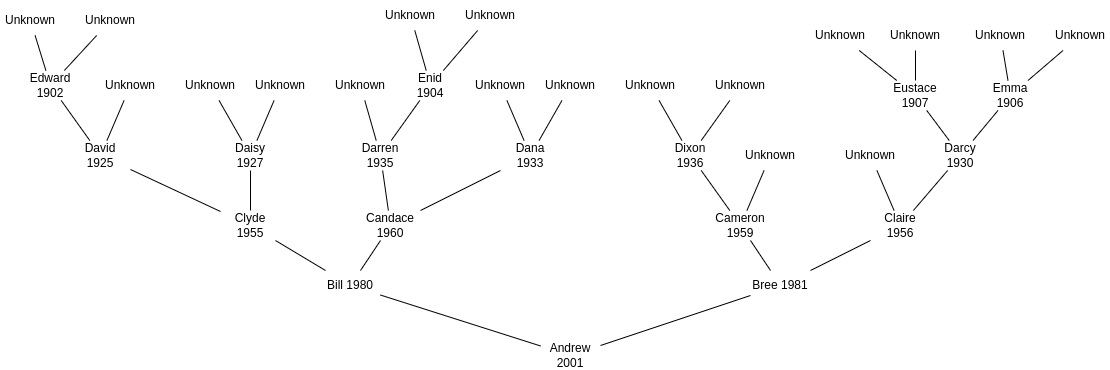

The diagram above was exported from draw.io. Its source (the exported page's mxGraphModel, read from the mxfile embedded in the PNG):
<mxGraphModel dx="2197" dy="1463" grid="1" gridSize="10" guides="1" tooltips="1" connect="1" arrows="1" fold="1" page="1" pageScale="1" pageWidth="1169" pageHeight="827" math="0" shadow="0">
  <root>
    <mxCell id="0" />
    <mxCell id="1" parent="0" />
    <mxCell id="Pelw4zV1PedV1TyVVEd8-25" style="rounded=0;orthogonalLoop=1;jettySize=auto;html=1;endArrow=none;startFill=0;" parent="1" source="Pelw4zV1PedV1TyVVEd8-24" target="Pelw4zV1PedV1TyVVEd8-26" edge="1">
      <mxGeometry relative="1" as="geometry">
        <mxPoint x="430" y="190" as="targetPoint" />
      </mxGeometry>
    </mxCell>
    <mxCell id="Pelw4zV1PedV1TyVVEd8-24" value="Andrew 2001" style="text;strokeColor=none;align=center;fillColor=none;html=1;verticalAlign=middle;whiteSpace=wrap;rounded=0;" parent="1" vertex="1">
      <mxGeometry x="460" y="240" width="60" height="30" as="geometry" />
    </mxCell>
    <mxCell id="Pelw4zV1PedV1TyVVEd8-26" value="Bill 1980" style="text;strokeColor=none;align=center;fillColor=none;html=1;verticalAlign=middle;whiteSpace=wrap;rounded=0;" parent="1" vertex="1">
      <mxGeometry x="240" y="170" width="60" height="30" as="geometry" />
    </mxCell>
    <mxCell id="Pelw4zV1PedV1TyVVEd8-27" value="Bree 1981" style="text;strokeColor=none;align=center;fillColor=none;html=1;verticalAlign=middle;whiteSpace=wrap;rounded=0;" parent="1" vertex="1">
      <mxGeometry x="670" y="170" width="60" height="30" as="geometry" />
    </mxCell>
    <mxCell id="Pelw4zV1PedV1TyVVEd8-28" style="rounded=0;orthogonalLoop=1;jettySize=auto;html=1;endArrow=none;startFill=0;" parent="1" source="Pelw4zV1PedV1TyVVEd8-24" target="Pelw4zV1PedV1TyVVEd8-27" edge="1">
      <mxGeometry relative="1" as="geometry">
        <mxPoint x="430" y="190" as="targetPoint" />
      </mxGeometry>
    </mxCell>
    <mxCell id="Pelw4zV1PedV1TyVVEd8-30" value="Candace 1960" style="text;strokeColor=none;align=center;fillColor=none;html=1;verticalAlign=middle;whiteSpace=wrap;rounded=0;" parent="1" vertex="1">
      <mxGeometry x="280" y="110" width="60" height="30" as="geometry" />
    </mxCell>
    <mxCell id="Pelw4zV1PedV1TyVVEd8-31" value="Clyde 1955" style="text;strokeColor=none;align=center;fillColor=none;html=1;verticalAlign=middle;whiteSpace=wrap;rounded=0;" parent="1" vertex="1">
      <mxGeometry x="140" y="110" width="60" height="30" as="geometry" />
    </mxCell>
    <mxCell id="Pelw4zV1PedV1TyVVEd8-32" style="rounded=0;orthogonalLoop=1;jettySize=auto;html=1;endArrow=none;startFill=0;" parent="1" source="Pelw4zV1PedV1TyVVEd8-30" target="Pelw4zV1PedV1TyVVEd8-26" edge="1">
      <mxGeometry relative="1" as="geometry">
        <mxPoint x="280" y="190" as="targetPoint" />
      </mxGeometry>
    </mxCell>
    <mxCell id="Pelw4zV1PedV1TyVVEd8-33" style="rounded=0;orthogonalLoop=1;jettySize=auto;html=1;endArrow=none;startFill=0;" parent="1" source="Pelw4zV1PedV1TyVVEd8-31" target="Pelw4zV1PedV1TyVVEd8-26" edge="1">
      <mxGeometry relative="1" as="geometry">
        <mxPoint x="280" y="190" as="targetPoint" />
      </mxGeometry>
    </mxCell>
    <mxCell id="Pelw4zV1PedV1TyVVEd8-34" value="Cameron 1959" style="text;strokeColor=none;align=center;fillColor=none;html=1;verticalAlign=middle;whiteSpace=wrap;rounded=0;" parent="1" vertex="1">
      <mxGeometry x="630" y="110" width="60" height="30" as="geometry" />
    </mxCell>
    <mxCell id="Pelw4zV1PedV1TyVVEd8-35" value="Claire 1956" style="text;strokeColor=none;align=center;fillColor=none;html=1;verticalAlign=middle;whiteSpace=wrap;rounded=0;" parent="1" vertex="1">
      <mxGeometry x="790" y="110" width="60" height="30" as="geometry" />
    </mxCell>
    <mxCell id="Pelw4zV1PedV1TyVVEd8-36" style="rounded=0;orthogonalLoop=1;jettySize=auto;html=1;endArrow=none;startFill=0;" parent="1" source="Pelw4zV1PedV1TyVVEd8-34" target="Pelw4zV1PedV1TyVVEd8-27" edge="1">
      <mxGeometry relative="1" as="geometry">
        <mxPoint x="540" y="190" as="targetPoint" />
      </mxGeometry>
    </mxCell>
    <mxCell id="Pelw4zV1PedV1TyVVEd8-37" style="rounded=0;orthogonalLoop=1;jettySize=auto;html=1;endArrow=none;startFill=0;" parent="1" source="Pelw4zV1PedV1TyVVEd8-35" target="Pelw4zV1PedV1TyVVEd8-27" edge="1">
      <mxGeometry relative="1" as="geometry">
        <mxPoint x="540" y="190" as="targetPoint" />
      </mxGeometry>
    </mxCell>
    <mxCell id="Pelw4zV1PedV1TyVVEd8-38" value="David 1925" style="text;strokeColor=none;align=center;fillColor=none;html=1;verticalAlign=middle;whiteSpace=wrap;rounded=0;" parent="1" vertex="1">
      <mxGeometry x="-10" y="40" width="60" height="30" as="geometry" />
    </mxCell>
    <mxCell id="Pelw4zV1PedV1TyVVEd8-39" style="rounded=0;orthogonalLoop=1;jettySize=auto;html=1;endArrow=none;startFill=0;" parent="1" source="Pelw4zV1PedV1TyVVEd8-31" target="Pelw4zV1PedV1TyVVEd8-38" edge="1">
      <mxGeometry relative="1" as="geometry">
        <mxPoint x="240" y="190" as="targetPoint" />
      </mxGeometry>
    </mxCell>
    <mxCell id="Pelw4zV1PedV1TyVVEd8-40" value="Daisy 1927" style="text;strokeColor=none;align=center;fillColor=none;html=1;verticalAlign=middle;whiteSpace=wrap;rounded=0;" parent="1" vertex="1">
      <mxGeometry x="140" y="40" width="60" height="30" as="geometry" />
    </mxCell>
    <mxCell id="Pelw4zV1PedV1TyVVEd8-41" style="rounded=0;orthogonalLoop=1;jettySize=auto;html=1;endArrow=none;startFill=0;" parent="1" source="Pelw4zV1PedV1TyVVEd8-31" target="Pelw4zV1PedV1TyVVEd8-40" edge="1">
      <mxGeometry relative="1" as="geometry">
        <mxPoint x="240" y="190" as="targetPoint" />
      </mxGeometry>
    </mxCell>
    <mxCell id="Pelw4zV1PedV1TyVVEd8-42" value="Dana 1933" style="text;strokeColor=none;align=center;fillColor=none;html=1;verticalAlign=middle;whiteSpace=wrap;rounded=0;" parent="1" vertex="1">
      <mxGeometry x="420" y="40" width="60" height="30" as="geometry" />
    </mxCell>
    <mxCell id="Pelw4zV1PedV1TyVVEd8-43" style="rounded=0;orthogonalLoop=1;jettySize=auto;html=1;endArrow=none;startFill=0;" parent="1" source="Pelw4zV1PedV1TyVVEd8-30" target="Pelw4zV1PedV1TyVVEd8-42" edge="1">
      <mxGeometry relative="1" as="geometry">
        <mxPoint x="280" y="190" as="targetPoint" />
      </mxGeometry>
    </mxCell>
    <mxCell id="Pelw4zV1PedV1TyVVEd8-44" value="Darren 1935" style="text;strokeColor=none;align=center;fillColor=none;html=1;verticalAlign=middle;whiteSpace=wrap;rounded=0;" parent="1" vertex="1">
      <mxGeometry x="270" y="40" width="60" height="30" as="geometry" />
    </mxCell>
    <mxCell id="Pelw4zV1PedV1TyVVEd8-45" style="rounded=0;orthogonalLoop=1;jettySize=auto;html=1;endArrow=none;startFill=0;" parent="1" source="Pelw4zV1PedV1TyVVEd8-30" target="Pelw4zV1PedV1TyVVEd8-44" edge="1">
      <mxGeometry relative="1" as="geometry">
        <mxPoint x="280" y="190" as="targetPoint" />
      </mxGeometry>
    </mxCell>
    <mxCell id="Pelw4zV1PedV1TyVVEd8-46" value="Dixon 1936" style="text;strokeColor=none;align=center;fillColor=none;html=1;verticalAlign=middle;whiteSpace=wrap;rounded=0;" parent="1" vertex="1">
      <mxGeometry x="580" y="40" width="60" height="30" as="geometry" />
    </mxCell>
    <mxCell id="Pelw4zV1PedV1TyVVEd8-47" style="rounded=0;orthogonalLoop=1;jettySize=auto;html=1;endArrow=none;startFill=0;" parent="1" source="Pelw4zV1PedV1TyVVEd8-34" target="Pelw4zV1PedV1TyVVEd8-46" edge="1">
      <mxGeometry relative="1" as="geometry">
        <mxPoint x="540" y="190" as="targetPoint" />
      </mxGeometry>
    </mxCell>
    <mxCell id="Pelw4zV1PedV1TyVVEd8-48" value="Unknown" style="text;strokeColor=none;align=center;fillColor=none;html=1;verticalAlign=middle;whiteSpace=wrap;rounded=0;" parent="1" vertex="1">
      <mxGeometry x="660" y="40" width="60" height="30" as="geometry" />
    </mxCell>
    <mxCell id="Pelw4zV1PedV1TyVVEd8-49" style="rounded=0;orthogonalLoop=1;jettySize=auto;html=1;endArrow=none;startFill=0;" parent="1" source="Pelw4zV1PedV1TyVVEd8-34" target="Pelw4zV1PedV1TyVVEd8-48" edge="1">
      <mxGeometry relative="1" as="geometry">
        <mxPoint x="540" y="190" as="targetPoint" />
      </mxGeometry>
    </mxCell>
    <mxCell id="Pelw4zV1PedV1TyVVEd8-50" value="Darcy 1930" style="text;strokeColor=none;align=center;fillColor=none;html=1;verticalAlign=middle;whiteSpace=wrap;rounded=0;" parent="1" vertex="1">
      <mxGeometry x="850" y="40" width="60" height="30" as="geometry" />
    </mxCell>
    <mxCell id="Pelw4zV1PedV1TyVVEd8-51" value="Unknown" style="text;strokeColor=none;align=center;fillColor=none;html=1;verticalAlign=middle;whiteSpace=wrap;rounded=0;" parent="1" vertex="1">
      <mxGeometry x="760" y="40" width="60" height="30" as="geometry" />
    </mxCell>
    <mxCell id="Pelw4zV1PedV1TyVVEd8-52" style="rounded=0;orthogonalLoop=1;jettySize=auto;html=1;endArrow=none;startFill=0;" parent="1" source="Pelw4zV1PedV1TyVVEd8-35" target="Pelw4zV1PedV1TyVVEd8-51" edge="1">
      <mxGeometry relative="1" as="geometry">
        <mxPoint x="540" y="190" as="targetPoint" />
      </mxGeometry>
    </mxCell>
    <mxCell id="Pelw4zV1PedV1TyVVEd8-53" style="rounded=0;orthogonalLoop=1;jettySize=auto;html=1;endArrow=none;startFill=0;" parent="1" source="Pelw4zV1PedV1TyVVEd8-35" target="Pelw4zV1PedV1TyVVEd8-50" edge="1">
      <mxGeometry relative="1" as="geometry">
        <mxPoint x="540" y="190" as="targetPoint" />
      </mxGeometry>
    </mxCell>
    <mxCell id="Pelw4zV1PedV1TyVVEd8-54" value="Unknown" style="text;strokeColor=none;align=center;fillColor=none;html=1;verticalAlign=middle;whiteSpace=wrap;rounded=0;" parent="1" vertex="1">
      <mxGeometry x="630" y="-30" width="60" height="30" as="geometry" />
    </mxCell>
    <mxCell id="Pelw4zV1PedV1TyVVEd8-55" value="Unknown" style="text;strokeColor=none;align=center;fillColor=none;html=1;verticalAlign=middle;whiteSpace=wrap;rounded=0;" parent="1" vertex="1">
      <mxGeometry x="540" y="-30" width="60" height="30" as="geometry" />
    </mxCell>
    <mxCell id="Pelw4zV1PedV1TyVVEd8-56" style="rounded=0;orthogonalLoop=1;jettySize=auto;html=1;endArrow=none;startFill=0;" parent="1" source="Pelw4zV1PedV1TyVVEd8-55" target="Pelw4zV1PedV1TyVVEd8-46" edge="1">
      <mxGeometry relative="1" as="geometry">
        <mxPoint x="540" y="190" as="targetPoint" />
      </mxGeometry>
    </mxCell>
    <mxCell id="Pelw4zV1PedV1TyVVEd8-57" style="rounded=0;orthogonalLoop=1;jettySize=auto;html=1;endArrow=none;startFill=0;" parent="1" source="Pelw4zV1PedV1TyVVEd8-54" target="Pelw4zV1PedV1TyVVEd8-46" edge="1">
      <mxGeometry relative="1" as="geometry">
        <mxPoint x="540" y="190" as="targetPoint" />
      </mxGeometry>
    </mxCell>
    <mxCell id="Pelw4zV1PedV1TyVVEd8-58" value="Enid 1904" style="text;strokeColor=none;align=center;fillColor=none;html=1;verticalAlign=middle;whiteSpace=wrap;rounded=0;" parent="1" vertex="1">
      <mxGeometry x="330" y="-30" width="40" height="30" as="geometry" />
    </mxCell>
    <mxCell id="Pelw4zV1PedV1TyVVEd8-59" style="rounded=0;orthogonalLoop=1;jettySize=auto;html=1;endArrow=none;startFill=0;" parent="1" source="Pelw4zV1PedV1TyVVEd8-58" target="Pelw4zV1PedV1TyVVEd8-44" edge="1">
      <mxGeometry relative="1" as="geometry">
        <mxPoint x="280" y="190" as="targetPoint" />
      </mxGeometry>
    </mxCell>
    <mxCell id="Pelw4zV1PedV1TyVVEd8-60" value="Unknown" style="text;strokeColor=none;align=center;fillColor=none;html=1;verticalAlign=middle;whiteSpace=wrap;rounded=0;" parent="1" vertex="1">
      <mxGeometry x="250" y="-30" width="60" height="30" as="geometry" />
    </mxCell>
    <mxCell id="Pelw4zV1PedV1TyVVEd8-61" style="rounded=0;orthogonalLoop=1;jettySize=auto;html=1;endArrow=none;startFill=0;" parent="1" source="Pelw4zV1PedV1TyVVEd8-60" target="Pelw4zV1PedV1TyVVEd8-44" edge="1">
      <mxGeometry relative="1" as="geometry">
        <mxPoint x="311" y="40" as="targetPoint" />
      </mxGeometry>
    </mxCell>
    <mxCell id="Pelw4zV1PedV1TyVVEd8-62" value="Emma 1906" style="text;strokeColor=none;align=center;fillColor=none;html=1;verticalAlign=middle;whiteSpace=wrap;rounded=0;" parent="1" vertex="1">
      <mxGeometry x="900" y="-20" width="60" height="30" as="geometry" />
    </mxCell>
    <mxCell id="Pelw4zV1PedV1TyVVEd8-63" value="Eustace 1907" style="text;strokeColor=none;align=center;fillColor=none;html=1;verticalAlign=middle;whiteSpace=wrap;rounded=0;" parent="1" vertex="1">
      <mxGeometry x="805" y="-20" width="60" height="30" as="geometry" />
    </mxCell>
    <mxCell id="Pelw4zV1PedV1TyVVEd8-64" style="rounded=0;orthogonalLoop=1;jettySize=auto;html=1;endArrow=none;startFill=0;" parent="1" source="Pelw4zV1PedV1TyVVEd8-63" target="Pelw4zV1PedV1TyVVEd8-50" edge="1">
      <mxGeometry relative="1" as="geometry">
        <mxPoint x="540" y="190" as="targetPoint" />
      </mxGeometry>
    </mxCell>
    <mxCell id="Pelw4zV1PedV1TyVVEd8-65" style="rounded=0;orthogonalLoop=1;jettySize=auto;html=1;endArrow=none;startFill=0;" parent="1" source="Pelw4zV1PedV1TyVVEd8-62" target="Pelw4zV1PedV1TyVVEd8-50" edge="1">
      <mxGeometry relative="1" as="geometry">
        <mxPoint x="540" y="190" as="targetPoint" />
      </mxGeometry>
    </mxCell>
    <mxCell id="Pelw4zV1PedV1TyVVEd8-66" value="Unknown" style="text;strokeColor=none;align=center;fillColor=none;html=1;verticalAlign=middle;whiteSpace=wrap;rounded=0;" parent="1" vertex="1">
      <mxGeometry x="460" y="-30" width="60" height="30" as="geometry" />
    </mxCell>
    <mxCell id="Pelw4zV1PedV1TyVVEd8-67" value="Unknown" style="text;strokeColor=none;align=center;fillColor=none;html=1;verticalAlign=middle;whiteSpace=wrap;rounded=0;" parent="1" vertex="1">
      <mxGeometry x="390" y="-30" width="60" height="30" as="geometry" />
    </mxCell>
    <mxCell id="Pelw4zV1PedV1TyVVEd8-68" style="rounded=0;orthogonalLoop=1;jettySize=auto;html=1;endArrow=none;startFill=0;" parent="1" source="Pelw4zV1PedV1TyVVEd8-67" target="Pelw4zV1PedV1TyVVEd8-42" edge="1">
      <mxGeometry relative="1" as="geometry">
        <mxPoint x="441" y="40" as="targetPoint" />
      </mxGeometry>
    </mxCell>
    <mxCell id="Pelw4zV1PedV1TyVVEd8-69" style="rounded=0;orthogonalLoop=1;jettySize=auto;html=1;endArrow=none;startFill=0;" parent="1" source="Pelw4zV1PedV1TyVVEd8-66" target="Pelw4zV1PedV1TyVVEd8-42" edge="1">
      <mxGeometry relative="1" as="geometry">
        <mxPoint x="461" y="40" as="targetPoint" />
      </mxGeometry>
    </mxCell>
    <mxCell id="Pelw4zV1PedV1TyVVEd8-70" value="Unknown" style="text;strokeColor=none;align=center;fillColor=none;html=1;verticalAlign=middle;whiteSpace=wrap;rounded=0;" parent="1" vertex="1">
      <mxGeometry x="170" y="-30" width="60" height="30" as="geometry" />
    </mxCell>
    <mxCell id="Pelw4zV1PedV1TyVVEd8-71" value="Unknown" style="text;strokeColor=none;align=center;fillColor=none;html=1;verticalAlign=middle;whiteSpace=wrap;rounded=0;" parent="1" vertex="1">
      <mxGeometry x="100" y="-30" width="60" height="30" as="geometry" />
    </mxCell>
    <mxCell id="Pelw4zV1PedV1TyVVEd8-72" style="rounded=0;orthogonalLoop=1;jettySize=auto;html=1;endArrow=none;startFill=0;" parent="1" source="Pelw4zV1PedV1TyVVEd8-71" target="Pelw4zV1PedV1TyVVEd8-40" edge="1">
      <mxGeometry relative="1" as="geometry">
        <mxPoint x="154" y="40" as="targetPoint" />
      </mxGeometry>
    </mxCell>
    <mxCell id="Pelw4zV1PedV1TyVVEd8-73" style="rounded=0;orthogonalLoop=1;jettySize=auto;html=1;endArrow=none;startFill=0;" parent="1" source="Pelw4zV1PedV1TyVVEd8-70" target="Pelw4zV1PedV1TyVVEd8-40" edge="1">
      <mxGeometry relative="1" as="geometry">
        <mxPoint x="169" y="40" as="targetPoint" />
      </mxGeometry>
    </mxCell>
    <mxCell id="Pelw4zV1PedV1TyVVEd8-74" value="Edward 1902" style="text;strokeColor=none;align=center;fillColor=none;html=1;verticalAlign=middle;whiteSpace=wrap;rounded=0;" parent="1" vertex="1">
      <mxGeometry x="-60" y="-30" width="60" height="30" as="geometry" />
    </mxCell>
    <mxCell id="Pelw4zV1PedV1TyVVEd8-75" value="Unknown" style="text;strokeColor=none;align=center;fillColor=none;html=1;verticalAlign=middle;whiteSpace=wrap;rounded=0;" parent="1" vertex="1">
      <mxGeometry x="20" y="-30" width="60" height="30" as="geometry" />
    </mxCell>
    <mxCell id="Pelw4zV1PedV1TyVVEd8-76" style="rounded=0;orthogonalLoop=1;jettySize=auto;html=1;endArrow=none;startFill=0;" parent="1" source="Pelw4zV1PedV1TyVVEd8-74" target="Pelw4zV1PedV1TyVVEd8-38" edge="1">
      <mxGeometry relative="1" as="geometry">
        <mxPoint x="240" y="190" as="targetPoint" />
      </mxGeometry>
    </mxCell>
    <mxCell id="Pelw4zV1PedV1TyVVEd8-77" style="rounded=0;orthogonalLoop=1;jettySize=auto;html=1;endArrow=none;startFill=0;" parent="1" source="Pelw4zV1PedV1TyVVEd8-75" target="Pelw4zV1PedV1TyVVEd8-38" edge="1">
      <mxGeometry relative="1" as="geometry">
        <mxPoint x="240" y="190" as="targetPoint" />
      </mxGeometry>
    </mxCell>
    <mxCell id="Pelw4zV1PedV1TyVVEd8-78" value="Unknown" style="text;strokeColor=none;align=center;fillColor=none;html=1;verticalAlign=middle;whiteSpace=wrap;rounded=0;" parent="1" vertex="1">
      <mxGeometry x="805" y="-80" width="60" height="30" as="geometry" />
    </mxCell>
    <mxCell id="Pelw4zV1PedV1TyVVEd8-79" value="Unknown" style="text;strokeColor=none;align=center;fillColor=none;html=1;verticalAlign=middle;whiteSpace=wrap;rounded=0;" parent="1" vertex="1">
      <mxGeometry x="730" y="-80" width="60" height="30" as="geometry" />
    </mxCell>
    <mxCell id="Pelw4zV1PedV1TyVVEd8-80" style="rounded=0;orthogonalLoop=1;jettySize=auto;html=1;endArrow=none;startFill=0;" parent="1" source="Pelw4zV1PedV1TyVVEd8-79" target="Pelw4zV1PedV1TyVVEd8-63" edge="1">
      <mxGeometry relative="1" as="geometry">
        <mxPoint x="776" y="-40" as="targetPoint" />
      </mxGeometry>
    </mxCell>
    <mxCell id="Pelw4zV1PedV1TyVVEd8-81" style="rounded=0;orthogonalLoop=1;jettySize=auto;html=1;endArrow=none;startFill=0;" parent="1" source="Pelw4zV1PedV1TyVVEd8-78" target="Pelw4zV1PedV1TyVVEd8-63" edge="1">
      <mxGeometry relative="1" as="geometry">
        <mxPoint x="796" y="-40" as="targetPoint" />
      </mxGeometry>
    </mxCell>
    <mxCell id="Pelw4zV1PedV1TyVVEd8-82" value="Unknown" style="text;strokeColor=none;align=center;fillColor=none;html=1;verticalAlign=middle;whiteSpace=wrap;rounded=0;" parent="1" vertex="1">
      <mxGeometry x="970" y="-80" width="60" height="30" as="geometry" />
    </mxCell>
    <mxCell id="Pelw4zV1PedV1TyVVEd8-83" value="Unknown" style="text;strokeColor=none;align=center;fillColor=none;html=1;verticalAlign=middle;whiteSpace=wrap;rounded=0;" parent="1" vertex="1">
      <mxGeometry x="890" y="-80" width="60" height="30" as="geometry" />
    </mxCell>
    <mxCell id="Pelw4zV1PedV1TyVVEd8-84" style="rounded=0;orthogonalLoop=1;jettySize=auto;html=1;endArrow=none;startFill=0;" parent="1" source="Pelw4zV1PedV1TyVVEd8-83" target="Pelw4zV1PedV1TyVVEd8-62" edge="1">
      <mxGeometry relative="1" as="geometry">
        <mxPoint x="951" y="-40" as="targetPoint" />
      </mxGeometry>
    </mxCell>
    <mxCell id="Pelw4zV1PedV1TyVVEd8-85" style="rounded=0;orthogonalLoop=1;jettySize=auto;html=1;endArrow=none;startFill=0;" parent="1" source="Pelw4zV1PedV1TyVVEd8-82" target="Pelw4zV1PedV1TyVVEd8-62" edge="1">
      <mxGeometry relative="1" as="geometry">
        <mxPoint x="971" y="-40" as="targetPoint" />
      </mxGeometry>
    </mxCell>
    <mxCell id="Pelw4zV1PedV1TyVVEd8-86" value="Unknown" style="text;strokeColor=none;align=center;fillColor=none;html=1;verticalAlign=middle;whiteSpace=wrap;rounded=0;" parent="1" vertex="1">
      <mxGeometry x="380" y="-100" width="60" height="30" as="geometry" />
    </mxCell>
    <mxCell id="Pelw4zV1PedV1TyVVEd8-87" value="Unknown" style="text;strokeColor=none;align=center;fillColor=none;html=1;verticalAlign=middle;whiteSpace=wrap;rounded=0;" parent="1" vertex="1">
      <mxGeometry x="300" y="-100" width="60" height="30" as="geometry" />
    </mxCell>
    <mxCell id="Pelw4zV1PedV1TyVVEd8-88" style="rounded=0;orthogonalLoop=1;jettySize=auto;html=1;endArrow=none;startFill=0;" parent="1" source="Pelw4zV1PedV1TyVVEd8-87" target="Pelw4zV1PedV1TyVVEd8-58" edge="1">
      <mxGeometry relative="1" as="geometry">
        <mxPoint x="338" y="-40" as="targetPoint" />
      </mxGeometry>
    </mxCell>
    <mxCell id="Pelw4zV1PedV1TyVVEd8-89" style="rounded=0;orthogonalLoop=1;jettySize=auto;html=1;endArrow=none;startFill=0;" parent="1" source="Pelw4zV1PedV1TyVVEd8-86" target="Pelw4zV1PedV1TyVVEd8-58" edge="1">
      <mxGeometry relative="1" as="geometry">
        <mxPoint x="358" y="-40" as="targetPoint" />
      </mxGeometry>
    </mxCell>
    <mxCell id="Pelw4zV1PedV1TyVVEd8-90" value="Unknown" style="text;strokeColor=none;align=center;fillColor=none;html=1;verticalAlign=middle;whiteSpace=wrap;rounded=0;" parent="1" vertex="1">
      <mxGeometry y="-95" width="60" height="30" as="geometry" />
    </mxCell>
    <mxCell id="Pelw4zV1PedV1TyVVEd8-91" value="Unknown" style="text;strokeColor=none;align=center;fillColor=none;html=1;verticalAlign=middle;whiteSpace=wrap;rounded=0;" parent="1" vertex="1">
      <mxGeometry x="-80" y="-95" width="60" height="30" as="geometry" />
    </mxCell>
    <mxCell id="Pelw4zV1PedV1TyVVEd8-92" style="rounded=0;orthogonalLoop=1;jettySize=auto;html=1;endArrow=none;startFill=0;" parent="1" source="Pelw4zV1PedV1TyVVEd8-91" target="Pelw4zV1PedV1TyVVEd8-74" edge="1">
      <mxGeometry relative="1" as="geometry">
        <mxPoint x="-42" y="-35" as="targetPoint" />
      </mxGeometry>
    </mxCell>
    <mxCell id="Pelw4zV1PedV1TyVVEd8-93" style="rounded=0;orthogonalLoop=1;jettySize=auto;html=1;endArrow=none;startFill=0;" parent="1" source="Pelw4zV1PedV1TyVVEd8-90" target="Pelw4zV1PedV1TyVVEd8-74" edge="1">
      <mxGeometry relative="1" as="geometry">
        <mxPoint x="-22" y="-35" as="targetPoint" />
      </mxGeometry>
    </mxCell>
  </root>
</mxGraphModel>